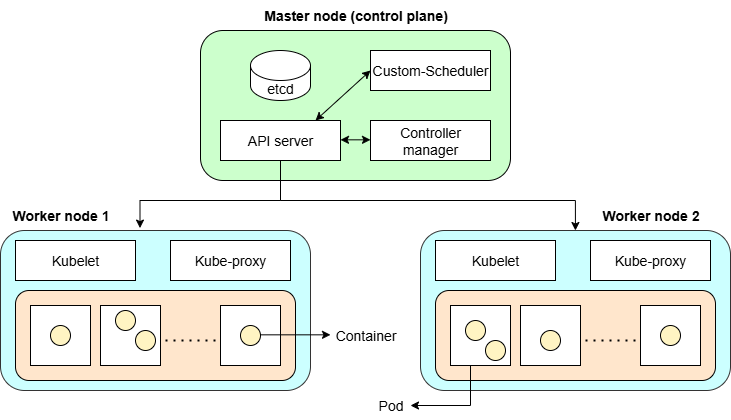

The diagram above was exported from draw.io. Its source (the exported page's mxGraphModel, read from the mxfile embedded in the PNG):
<mxGraphModel dx="1025" dy="451" grid="1" gridSize="10" guides="1" tooltips="1" connect="1" arrows="1" fold="1" page="1" pageScale="1" pageWidth="850" pageHeight="1100" math="0" shadow="0">
  <root>
    <mxCell id="0" />
    <mxCell id="1" parent="0" />
    <mxCell id="uMqA9kqtKFAHVT4P9WTw-1" value="" style="rounded=1;whiteSpace=wrap;html=1;fillColor=#CCFFCC;" parent="1" vertex="1">
      <mxGeometry x="260" y="100" width="310" height="150" as="geometry" />
    </mxCell>
    <mxCell id="uMqA9kqtKFAHVT4P9WTw-8" style="edgeStyle=orthogonalEdgeStyle;rounded=0;orthogonalLoop=1;jettySize=auto;html=1;" parent="1" edge="1">
      <mxGeometry relative="1" as="geometry">
        <mxPoint x="339.9966666666666" y="230" as="sourcePoint" />
        <mxPoint x="634.93" y="300" as="targetPoint" />
        <Array as="points">
          <mxPoint x="339.93" y="270" />
          <mxPoint x="634.93" y="270" />
        </Array>
      </mxGeometry>
    </mxCell>
    <mxCell id="uMqA9kqtKFAHVT4P9WTw-2" value="&lt;font style=&quot;font-size: 14px;&quot;&gt;API server&lt;/font&gt;" style="rounded=0;whiteSpace=wrap;html=1;" parent="1" vertex="1">
      <mxGeometry x="280" y="190" width="120" height="40" as="geometry" />
    </mxCell>
    <mxCell id="uMqA9kqtKFAHVT4P9WTw-3" value="&lt;font style=&quot;font-size: 14px;&quot;&gt;Custom-Scheduler&lt;/font&gt;" style="rounded=0;whiteSpace=wrap;html=1;" parent="1" vertex="1">
      <mxGeometry x="430" y="120" width="120" height="40" as="geometry" />
    </mxCell>
    <mxCell id="uMqA9kqtKFAHVT4P9WTw-4" value="&lt;font style=&quot;font-size: 14px;&quot;&gt;Controller manager&lt;/font&gt;" style="rounded=0;whiteSpace=wrap;html=1;" parent="1" vertex="1">
      <mxGeometry x="430" y="190" width="120" height="40" as="geometry" />
    </mxCell>
    <mxCell id="uMqA9kqtKFAHVT4P9WTw-5" value="" style="rounded=1;whiteSpace=wrap;html=1;fillColor=#CCFFFF;strokeColor=#333333;" parent="1" vertex="1">
      <mxGeometry x="60" y="300" width="310" height="160" as="geometry" />
    </mxCell>
    <mxCell id="uMqA9kqtKFAHVT4P9WTw-6" value="" style="rounded=1;whiteSpace=wrap;html=1;fillColor=#CCFFFF;strokeColor=#333333;" parent="1" vertex="1">
      <mxGeometry x="480" y="300" width="310" height="160" as="geometry" />
    </mxCell>
    <mxCell id="uMqA9kqtKFAHVT4P9WTw-7" style="edgeStyle=orthogonalEdgeStyle;rounded=0;orthogonalLoop=1;jettySize=auto;html=1;entryX=0.45;entryY=-0.015;entryDx=0;entryDy=0;entryPerimeter=0;" parent="1" source="uMqA9kqtKFAHVT4P9WTw-2" target="uMqA9kqtKFAHVT4P9WTw-5" edge="1">
      <mxGeometry relative="1" as="geometry">
        <Array as="points">
          <mxPoint x="340" y="270" />
          <mxPoint x="200" y="270" />
        </Array>
      </mxGeometry>
    </mxCell>
    <mxCell id="uMqA9kqtKFAHVT4P9WTw-9" value="&lt;font style=&quot;font-size: 14px;&quot;&gt;Kubelet&lt;/font&gt;" style="rounded=0;whiteSpace=wrap;html=1;" parent="1" vertex="1">
      <mxGeometry x="75" y="310" width="120" height="40" as="geometry" />
    </mxCell>
    <mxCell id="uMqA9kqtKFAHVT4P9WTw-10" value="&lt;font style=&quot;font-size: 14px;&quot;&gt;Kube-proxy&lt;/font&gt;" style="rounded=0;whiteSpace=wrap;html=1;" parent="1" vertex="1">
      <mxGeometry x="230" y="310" width="120" height="40" as="geometry" />
    </mxCell>
    <mxCell id="uMqA9kqtKFAHVT4P9WTw-11" value="&lt;font style=&quot;font-size: 14px;&quot;&gt;Kubelet&lt;/font&gt;" style="rounded=0;whiteSpace=wrap;html=1;" parent="1" vertex="1">
      <mxGeometry x="495" y="310" width="120" height="40" as="geometry" />
    </mxCell>
    <mxCell id="uMqA9kqtKFAHVT4P9WTw-12" value="&lt;font style=&quot;font-size: 14px;&quot;&gt;Kube-proxy&lt;/font&gt;" style="rounded=0;whiteSpace=wrap;html=1;" parent="1" vertex="1">
      <mxGeometry x="650" y="310" width="120" height="40" as="geometry" />
    </mxCell>
    <mxCell id="uMqA9kqtKFAHVT4P9WTw-13" value="" style="rounded=1;whiteSpace=wrap;html=1;fillColor=#FFE6CC;" parent="1" vertex="1">
      <mxGeometry x="75" y="360" width="280" height="90" as="geometry" />
    </mxCell>
    <mxCell id="uMqA9kqtKFAHVT4P9WTw-14" value="" style="rounded=1;whiteSpace=wrap;html=1;fillColor=#FFE6CC;" parent="1" vertex="1">
      <mxGeometry x="495" y="360" width="280" height="90" as="geometry" />
    </mxCell>
    <mxCell id="uMqA9kqtKFAHVT4P9WTw-15" value="" style="whiteSpace=wrap;html=1;aspect=fixed;" parent="1" vertex="1">
      <mxGeometry x="90" y="375" width="60" height="60" as="geometry" />
    </mxCell>
    <mxCell id="uMqA9kqtKFAHVT4P9WTw-16" value="" style="whiteSpace=wrap;html=1;aspect=fixed;" parent="1" vertex="1">
      <mxGeometry x="160" y="375" width="60" height="60" as="geometry" />
    </mxCell>
    <mxCell id="uMqA9kqtKFAHVT4P9WTw-17" value="" style="whiteSpace=wrap;html=1;aspect=fixed;" parent="1" vertex="1">
      <mxGeometry x="280" y="375" width="60" height="60" as="geometry" />
    </mxCell>
    <mxCell id="uMqA9kqtKFAHVT4P9WTw-19" value="" style="whiteSpace=wrap;html=1;aspect=fixed;" parent="1" vertex="1">
      <mxGeometry x="510" y="375" width="60" height="60" as="geometry" />
    </mxCell>
    <mxCell id="uMqA9kqtKFAHVT4P9WTw-22" value="" style="whiteSpace=wrap;html=1;aspect=fixed;" parent="1" vertex="1">
      <mxGeometry x="580" y="375" width="60" height="60" as="geometry" />
    </mxCell>
    <mxCell id="uMqA9kqtKFAHVT4P9WTw-23" value="" style="whiteSpace=wrap;html=1;aspect=fixed;" parent="1" vertex="1">
      <mxGeometry x="700" y="375" width="60" height="60" as="geometry" />
    </mxCell>
    <mxCell id="uMqA9kqtKFAHVT4P9WTw-25" value="" style="endArrow=none;dashed=1;html=1;dashPattern=1 3;strokeWidth=2;rounded=0;" parent="1" edge="1">
      <mxGeometry width="50" height="50" relative="1" as="geometry">
        <mxPoint x="225" y="410" as="sourcePoint" />
        <mxPoint x="280" y="410" as="targetPoint" />
        <Array as="points">
          <mxPoint x="250" y="410" />
        </Array>
      </mxGeometry>
    </mxCell>
    <mxCell id="uMqA9kqtKFAHVT4P9WTw-26" value="" style="endArrow=none;dashed=1;html=1;dashPattern=1 3;strokeWidth=2;rounded=0;" parent="1" edge="1">
      <mxGeometry width="50" height="50" relative="1" as="geometry">
        <mxPoint x="645" y="410" as="sourcePoint" />
        <mxPoint x="700" y="410" as="targetPoint" />
        <Array as="points">
          <mxPoint x="670" y="410" />
        </Array>
      </mxGeometry>
    </mxCell>
    <mxCell id="uMqA9kqtKFAHVT4P9WTw-27" value="" style="ellipse;whiteSpace=wrap;html=1;aspect=fixed;fillColor=#FFF4C3;" parent="1" vertex="1">
      <mxGeometry x="720" y="395" width="20" height="20" as="geometry" />
    </mxCell>
    <mxCell id="uMqA9kqtKFAHVT4P9WTw-28" value="" style="ellipse;whiteSpace=wrap;html=1;aspect=fixed;fillColor=#FFF4C3;" parent="1" vertex="1">
      <mxGeometry x="175" y="380" width="20" height="20" as="geometry" />
    </mxCell>
    <mxCell id="uMqA9kqtKFAHVT4P9WTw-29" value="" style="ellipse;whiteSpace=wrap;html=1;aspect=fixed;fillColor=#FFF4C3;" parent="1" vertex="1">
      <mxGeometry x="110" y="395" width="20" height="20" as="geometry" />
    </mxCell>
    <mxCell id="uMqA9kqtKFAHVT4P9WTw-30" value="" style="ellipse;whiteSpace=wrap;html=1;aspect=fixed;fillColor=#FFF4C3;" parent="1" vertex="1">
      <mxGeometry x="525" y="390" width="20" height="20" as="geometry" />
    </mxCell>
    <mxCell id="uMqA9kqtKFAHVT4P9WTw-31" value="" style="ellipse;whiteSpace=wrap;html=1;aspect=fixed;fillColor=#FFF4C3;" parent="1" vertex="1">
      <mxGeometry x="300" y="395" width="20" height="20" as="geometry" />
    </mxCell>
    <mxCell id="uMqA9kqtKFAHVT4P9WTw-32" value="" style="ellipse;whiteSpace=wrap;html=1;aspect=fixed;fillColor=#FFF4C3;" parent="1" vertex="1">
      <mxGeometry x="195" y="400" width="20" height="20" as="geometry" />
    </mxCell>
    <mxCell id="uMqA9kqtKFAHVT4P9WTw-40" value="" style="ellipse;whiteSpace=wrap;html=1;aspect=fixed;fillColor=#FFF4C3;" parent="1" vertex="1">
      <mxGeometry x="600" y="400" width="20" height="20" as="geometry" />
    </mxCell>
    <mxCell id="uMqA9kqtKFAHVT4P9WTw-41" value="" style="ellipse;whiteSpace=wrap;html=1;aspect=fixed;fillColor=#FFF4C3;" parent="1" vertex="1">
      <mxGeometry x="545" y="410" width="20" height="20" as="geometry" />
    </mxCell>
    <mxCell id="uMqA9kqtKFAHVT4P9WTw-42" value="&lt;b&gt;&lt;font style=&quot;font-size: 14px;&quot;&gt;Worker node 1&lt;/font&gt;&lt;/b&gt;" style="text;html=1;align=center;verticalAlign=middle;resizable=0;points=[];autosize=1;strokeColor=none;fillColor=none;" parent="1" vertex="1">
      <mxGeometry x="60" y="270" width="120" height="30" as="geometry" />
    </mxCell>
    <mxCell id="uMqA9kqtKFAHVT4P9WTw-43" value="&lt;b&gt;&lt;font style=&quot;font-size: 14px;&quot;&gt;Worker node 2&lt;/font&gt;&lt;/b&gt;" style="text;html=1;align=center;verticalAlign=middle;resizable=0;points=[];autosize=1;strokeColor=none;fillColor=none;" parent="1" vertex="1">
      <mxGeometry x="650" y="270" width="120" height="30" as="geometry" />
    </mxCell>
    <mxCell id="uMqA9kqtKFAHVT4P9WTw-44" value="&lt;font style=&quot;font-size: 14px;&quot;&gt;etcd&lt;/font&gt;" style="shape=cylinder3;whiteSpace=wrap;html=1;boundedLbl=1;backgroundOutline=1;size=15;" parent="1" vertex="1">
      <mxGeometry x="310" y="120" width="60" height="50" as="geometry" />
    </mxCell>
    <mxCell id="uMqA9kqtKFAHVT4P9WTw-46" value="" style="endArrow=classic;startArrow=classic;html=1;rounded=0;entryX=0;entryY=0.5;entryDx=0;entryDy=0;" parent="1" target="uMqA9kqtKFAHVT4P9WTw-3" edge="1">
      <mxGeometry width="50" height="50" relative="1" as="geometry">
        <mxPoint x="375" y="190" as="sourcePoint" />
        <mxPoint x="425" y="140" as="targetPoint" />
      </mxGeometry>
    </mxCell>
    <mxCell id="uMqA9kqtKFAHVT4P9WTw-51" value="" style="endArrow=classic;startArrow=classic;html=1;rounded=0;" parent="1" edge="1">
      <mxGeometry width="50" height="50" relative="1" as="geometry">
        <mxPoint x="400" y="209.32999999999998" as="sourcePoint" />
        <mxPoint x="430" y="209.32999999999998" as="targetPoint" />
      </mxGeometry>
    </mxCell>
    <mxCell id="uMqA9kqtKFAHVT4P9WTw-55" value="" style="endArrow=classic;html=1;rounded=0;" parent="1" edge="1">
      <mxGeometry width="50" height="50" relative="1" as="geometry">
        <mxPoint x="320" y="404.33" as="sourcePoint" />
        <mxPoint x="390" y="404.33" as="targetPoint" />
      </mxGeometry>
    </mxCell>
    <mxCell id="uMqA9kqtKFAHVT4P9WTw-56" value="&lt;font style=&quot;font-size: 14px;&quot;&gt;Container&lt;/font&gt;" style="text;html=1;align=center;verticalAlign=middle;resizable=0;points=[];autosize=1;strokeColor=none;fillColor=none;" parent="1" vertex="1">
      <mxGeometry x="385" y="390" width="80" height="30" as="geometry" />
    </mxCell>
    <mxCell id="uMqA9kqtKFAHVT4P9WTw-57" value="" style="endArrow=classic;html=1;rounded=0;" parent="1" edge="1">
      <mxGeometry width="50" height="50" relative="1" as="geometry">
        <mxPoint x="530" y="435" as="sourcePoint" />
        <mxPoint x="470" y="475" as="targetPoint" />
        <Array as="points">
          <mxPoint x="530" y="475" />
        </Array>
      </mxGeometry>
    </mxCell>
    <mxCell id="uMqA9kqtKFAHVT4P9WTw-59" value="&lt;font style=&quot;font-size: 14px;&quot;&gt;Pod&lt;/font&gt;" style="text;html=1;align=center;verticalAlign=middle;resizable=0;points=[];autosize=1;strokeColor=none;fillColor=none;" parent="1" vertex="1">
      <mxGeometry x="425" y="460" width="50" height="30" as="geometry" />
    </mxCell>
    <mxCell id="uMqA9kqtKFAHVT4P9WTw-61" value="&lt;b&gt;&lt;font style=&quot;font-size: 14px;&quot;&gt;Master node (control plane)&lt;/font&gt;&lt;/b&gt;" style="text;html=1;align=center;verticalAlign=middle;resizable=0;points=[];autosize=1;strokeColor=none;fillColor=none;" parent="1" vertex="1">
      <mxGeometry x="310" y="70" width="210" height="30" as="geometry" />
    </mxCell>
  </root>
</mxGraphModel>